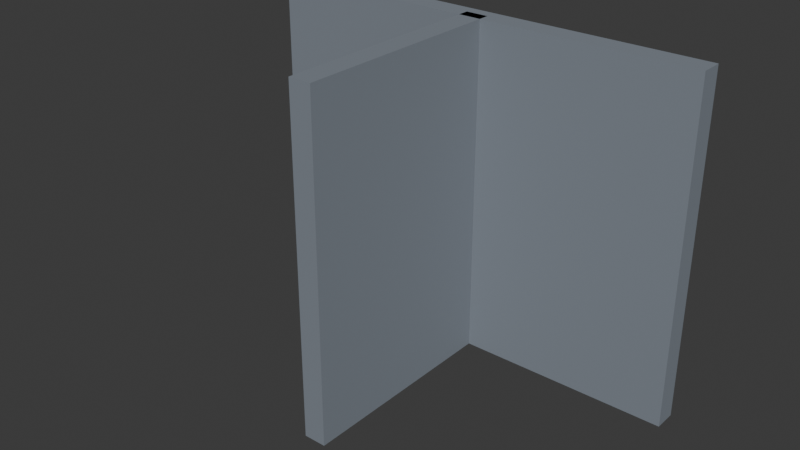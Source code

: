 # Source: wall_t_junction.blend  (saved by Blender 5.2.44; exported with 4.5.12 LTS)
import bpy
from mathutils import Matrix  # noqa: F401  (used for matrix-valued properties, if any)

bpy.ops.wm.read_factory_settings(use_empty=True)
scene = bpy.context.scene
scene.name = 'Scene'

# ---- collections
col_collection = bpy.data.collections.new('Collection'); scene.collection.children.link(col_collection)
col_geometry = bpy.data.collections.new('Geometry'); scene.collection.children.link(col_geometry)
col_authoringhelpers = bpy.data.collections.new('AuthoringHelpers'); scene.collection.children.link(col_authoringhelpers)

# ---- materials (node trees are filled in below, after node groups)
mat_ssv0_bulkhead = bpy.data.materials.new('SSV0_BULKHEAD')
mat_ssv0_bulkhead.diffuse_color = (0.22, 0.25, 0.29, 1.0)

# ---- material node trees
mat_ssv0_bulkhead.use_nodes = True; mat_ssv0_bulkhead.node_tree.nodes.clear()
_N = mat_ssv0_bulkhead.node_tree.nodes; _L = mat_ssv0_bulkhead.node_tree.links
n0 = _N.new('ShaderNodeBsdfPrincipled'); n0.name = 'Principled BSDF'; n0.location = (10, 300)
n0.inputs[0].default_value = (0.22, 0.25, 0.29, 1.0)
n0.inputs[2].default_value = 0.7
n0.inputs[10].default_value = 0.005
n1 = _N.new('ShaderNodeOutputMaterial'); n1.name = 'Material Output'; n1.location = (300, 300)
_L.new(n0.outputs[0], n1.inputs[0])
n1.is_active_output = True

# ---- world
world_world = bpy.data.worlds.new('World'); scene.world = world_world
world_world.use_nodes = True; world_world.node_tree.nodes.clear()
_N = world_world.node_tree.nodes; _L = world_world.node_tree.links
n0 = _N.new('ShaderNodeOutputWorld'); n0.name = 'World Output'; n0.location = (200, 100)
n1 = _N.new('ShaderNodeBackground'); n1.name = 'Background'; n1.location = (-200, 100)
n1.inputs[0].default_value = (0.05088, 0.05088, 0.05088, 1.0)
_L.new(n1.outputs[0], n0.inputs[0])
n0.is_active_output = True
world_world.color = (0.05088, 0.05088, 0.05088)
world_world.sun_shadow_jitter_overblur = 0.0

# ---- meshes
me_cube_009 = bpy.data.meshes.new('Cube.009')
me_cube_009.from_pydata([(-0.1, -1.0, -1.5), (-0.1, -1.0, 1.5), (-0.1, 1.0, -1.5), (-0.1, 1.0, 1.5), (0.1, -1.0, -1.5), (0.1, -1.0, 1.5), (0.1, 1.0, -1.5), (0.1, 1.0, 1.5)], [], [(0, 1, 3, 2), (2, 3, 7, 6), (6, 7, 5, 4), (4, 5, 1, 0), (2, 6, 4, 0), (7, 3, 1, 5)])
_uv = me_cube_009.uv_layers.new(name='UVMap')
_uv.uv.foreach_set('vector', [0.375, 0.0, 0.625, 0.0, 0.625, 0.25, 0.375, 0.25, 0.375, 0.25, 0.625, 0.25, 0.625, 0.5, 0.375, 0.5, 0.375, 0.5, 0.625, 0.5, 0.625, 0.75, 0.375, 0.75, 0.375, 0.75, 0.625, 0.75, 0.625, 1.0, 0.375, 1.0, 0.125, 0.5, 0.375, 0.5, 0.375, 0.75, 0.125, 0.75, 0.625, 0.5, 0.875, 0.5, 0.875, 0.75, 0.625, 0.75])
me_cube_009.materials.append(mat_ssv0_bulkhead)
me_cube_009.update()
me_cube_010 = bpy.data.meshes.new('Cube.010')
me_cube_010.from_pydata([(-1.0, -0.1, -1.5), (-1.0, -0.1, 1.5), (-1.0, 0.1, -1.5), (-1.0, 0.1, 1.5), (1.0, -0.1, -1.5), (1.0, -0.1, 1.5), (1.0, 0.1, -1.5), (1.0, 0.1, 1.5)], [], [(0, 1, 3, 2), (2, 3, 7, 6), (6, 7, 5, 4), (4, 5, 1, 0), (2, 6, 4, 0), (7, 3, 1, 5)])
_uv = me_cube_010.uv_layers.new(name='UVMap')
_uv.uv.foreach_set('vector', [0.375, 0.0, 0.625, 0.0, 0.625, 0.25, 0.375, 0.25, 0.375, 0.25, 0.625, 0.25, 0.625, 0.5, 0.375, 0.5, 0.375, 0.5, 0.625, 0.5, 0.625, 0.75, 0.375, 0.75, 0.375, 0.75, 0.625, 0.75, 0.625, 1.0, 0.375, 1.0, 0.125, 0.5, 0.375, 0.5, 0.375, 0.75, 0.125, 0.75, 0.625, 0.5, 0.875, 0.5, 0.875, 0.75, 0.625, 0.75])
me_cube_010.materials.append(mat_ssv0_bulkhead)
me_cube_010.update()
me_cube_011 = bpy.data.meshes.new('Cube.011')
me_cube_011.from_pydata([(-1.0, -0.1, -1.5), (-1.0, -0.1, 1.5), (-1.0, 0.1, -1.5), (-1.0, 0.1, 1.5), (1.0, -0.1, -1.5), (1.0, -0.1, 1.5), (1.0, 0.1, -1.5), (1.0, 0.1, 1.5)], [], [(0, 1, 3, 2), (2, 3, 7, 6), (6, 7, 5, 4), (4, 5, 1, 0), (2, 6, 4, 0), (7, 3, 1, 5)])
_uv = me_cube_011.uv_layers.new(name='UVMap')
_uv.uv.foreach_set('vector', [0.375, 0.0, 0.625, 0.0, 0.625, 0.25, 0.375, 0.25, 0.375, 0.25, 0.625, 0.25, 0.625, 0.5, 0.375, 0.5, 0.375, 0.5, 0.625, 0.5, 0.625, 0.75, 0.375, 0.75, 0.375, 0.75, 0.625, 0.75, 0.625, 1.0, 0.375, 1.0, 0.125, 0.5, 0.375, 0.5, 0.375, 0.75, 0.125, 0.75, 0.625, 0.5, 0.875, 0.5, 0.875, 0.75, 0.625, 0.75])
me_cube_011.materials.append(mat_ssv0_bulkhead)
me_cube_011.update()
me_cube = bpy.data.meshes.new('Cube')
me_cube.from_pydata([(-0.1, -1.0, -1.5), (-0.1, -1.0, 1.5), (-0.1, 1.0, -1.5), (-0.1, 1.0, 1.5), (0.1, -1.0, -1.5), (0.1, -1.0, 1.5), (0.1, 1.0, -1.5), (0.1, 1.0, 1.5)], [], [(0, 1, 3, 2), (2, 3, 7, 6), (6, 7, 5, 4), (4, 5, 1, 0), (2, 6, 4, 0), (7, 3, 1, 5)])
_uv = me_cube.uv_layers.new(name='UVMap')
_uv.uv.foreach_set('vector', [0.375, 0.0, 0.625, 0.0, 0.625, 0.25, 0.375, 0.25, 0.375, 0.25, 0.625, 0.25, 0.625, 0.5, 0.375, 0.5, 0.375, 0.5, 0.625, 0.5, 0.625, 0.75, 0.375, 0.75, 0.375, 0.75, 0.625, 0.75, 0.625, 1.0, 0.375, 1.0, 0.125, 0.5, 0.375, 0.5, 0.375, 0.75, 0.125, 0.75, 0.625, 0.5, 0.875, 0.5, 0.875, 0.75, 0.625, 0.75])
me_cube.update()
me_cube_007 = bpy.data.meshes.new('Cube.007')
me_cube_007.from_pydata([(-1.0, -0.1, -1.5), (-1.0, -0.1, 1.5), (-1.0, 0.1, -1.5), (-1.0, 0.1, 1.5), (1.0, -0.1, -1.5), (1.0, -0.1, 1.5), (1.0, 0.1, -1.5), (1.0, 0.1, 1.5)], [], [(0, 1, 3, 2), (2, 3, 7, 6), (6, 7, 5, 4), (4, 5, 1, 0), (2, 6, 4, 0), (7, 3, 1, 5)])
_uv = me_cube_007.uv_layers.new(name='UVMap')
_uv.uv.foreach_set('vector', [0.375, 0.0, 0.625, 0.0, 0.625, 0.25, 0.375, 0.25, 0.375, 0.25, 0.625, 0.25, 0.625, 0.5, 0.375, 0.5, 0.375, 0.5, 0.625, 0.5, 0.625, 0.75, 0.375, 0.75, 0.375, 0.75, 0.625, 0.75, 0.625, 1.0, 0.375, 1.0, 0.125, 0.5, 0.375, 0.5, 0.375, 0.75, 0.125, 0.75, 0.625, 0.5, 0.875, 0.5, 0.875, 0.75, 0.625, 0.75])
me_cube_007.update()
me_cube_008 = bpy.data.meshes.new('Cube.008')
me_cube_008.from_pydata([(-1.0, -0.1, -1.5), (-1.0, -0.1, 1.5), (-1.0, 0.1, -1.5), (-1.0, 0.1, 1.5), (1.0, -0.1, -1.5), (1.0, -0.1, 1.5), (1.0, 0.1, -1.5), (1.0, 0.1, 1.5)], [], [(0, 1, 3, 2), (2, 3, 7, 6), (6, 7, 5, 4), (4, 5, 1, 0), (2, 6, 4, 0), (7, 3, 1, 5)])
_uv = me_cube_008.uv_layers.new(name='UVMap')
_uv.uv.foreach_set('vector', [0.375, 0.0, 0.625, 0.0, 0.625, 0.25, 0.375, 0.25, 0.375, 0.25, 0.625, 0.25, 0.625, 0.5, 0.375, 0.5, 0.375, 0.5, 0.625, 0.5, 0.625, 0.75, 0.375, 0.75, 0.375, 0.75, 0.625, 0.75, 0.625, 1.0, 0.375, 1.0, 0.125, 0.5, 0.375, 0.5, 0.375, 0.75, 0.125, 0.75, 0.625, 0.5, 0.875, 0.5, 0.875, 0.75, 0.625, 0.75])
me_cube_008.update()

# ---- objects
ob_moduleroot_wall_t_junction = bpy.data.objects.new('ModuleRoot_wall_t_junction', None)
ob_module_wall_t_junction = bpy.data.objects.new('Module_wall_t_junction', None)
ob_sock_wall_face_east_01 = bpy.data.objects.new('SOCK_wall_face_east_01', None)
ob_sock_wall_face_north_01 = bpy.data.objects.new('SOCK_wall_face_north_01', None)
ob_sock_wall_face_west_01 = bpy.data.objects.new('SOCK_wall_face_west_01', None)
ob_visualray_north = bpy.data.objects.new('VisualRay_North', me_cube_009)
ob_visualray_east = bpy.data.objects.new('VisualRay_East', me_cube_010)
ob_visualray_west = bpy.data.objects.new('VisualRay_West', me_cube_011)
ob_origin = bpy.data.objects.new('Origin', None)
ob_anchor_floorcenter = bpy.data.objects.new('Anchor_FloorCenter', None)
ob_anchor_sock_wall_face_north_01 = bpy.data.objects.new('Anchor_SOCK_wall_face_north_01', None)
ob_anchor_sock_wall_face_east_01 = bpy.data.objects.new('Anchor_SOCK_wall_face_east_01', None)
ob_anchor_sock_wall_face_west_01 = bpy.data.objects.new('Anchor_SOCK_wall_face_west_01', None)
ob_collisionray_north = bpy.data.objects.new('CollisionRay_North', me_cube)
ob_collisionray_east = bpy.data.objects.new('CollisionRay_East', me_cube_007)
ob_collisionray_west = bpy.data.objects.new('CollisionRay_West', me_cube_008)

# ---- transforms, parenting, visibility, modifiers, constraints
ob_moduleroot_wall_t_junction.location = (0.0, 0.0, 0.0)
ob_module_wall_t_junction.parent = ob_moduleroot_wall_t_junction
ob_module_wall_t_junction.location = (0.0, 0.0, 0.0)
ob_module_wall_t_junction.rotation_mode = 'QUATERNION'
ob_module_wall_t_junction.rotation_quaternion = (1.0, 0.0, 0.0, 0.0)
ob_module_wall_t_junction.empty_display_size = 0.001
ob_sock_wall_face_east_01.parent = ob_moduleroot_wall_t_junction
ob_sock_wall_face_east_01.location = (2.0, 0.0, 0.0)
ob_sock_wall_face_east_01.rotation_mode = 'QUATERNION'
ob_sock_wall_face_east_01.rotation_quaternion = (0.7071, 0.0, 0.0, -0.7071)
ob_sock_wall_face_east_01.scale = (1.0, 1.0, 1.0)
ob_sock_wall_face_east_01.empty_display_size = 0.8
ob_sock_wall_face_north_01.parent = ob_moduleroot_wall_t_junction
ob_sock_wall_face_north_01.location = (0.0, 2.0, 0.0)
ob_sock_wall_face_north_01.rotation_mode = 'QUATERNION'
ob_sock_wall_face_north_01.rotation_quaternion = (1.0, 0.0, 0.0, 0.0)
ob_sock_wall_face_north_01.empty_display_size = 0.8
ob_sock_wall_face_west_01.parent = ob_moduleroot_wall_t_junction
ob_sock_wall_face_west_01.location = (-2.0, 0.0, 0.0)
ob_sock_wall_face_west_01.rotation_mode = 'QUATERNION'
ob_sock_wall_face_west_01.rotation_quaternion = (0.7071, 0.0, 0.0, 0.7071)
ob_sock_wall_face_west_01.scale = (1.0, 1.0, 1.0)
ob_sock_wall_face_west_01.empty_display_size = 0.8
ob_visualray_north.parent = ob_moduleroot_wall_t_junction
ob_visualray_north.location = (0.0, -1.0, 1.5)
ob_visualray_east.parent = ob_moduleroot_wall_t_junction
ob_visualray_east.location = (1.0, 0.0, 1.5)
ob_visualray_west.parent = ob_moduleroot_wall_t_junction
ob_visualray_west.location = (-1.0, 0.0, 1.5)
ob_origin.parent = ob_moduleroot_wall_t_junction
ob_origin.location = (0.0, 0.0, 0.0)
ob_origin.empty_display_size = 0.5
ob_anchor_floorcenter.parent = ob_moduleroot_wall_t_junction
ob_anchor_floorcenter.location = (0.0, 0.0, 0.0)
ob_anchor_floorcenter.empty_display_size = 0.3
ob_anchor_sock_wall_face_north_01.parent = ob_moduleroot_wall_t_junction
ob_anchor_sock_wall_face_north_01.location = (0.0, -2.0, 0.0)
ob_anchor_sock_wall_face_north_01.empty_display_type = 'ARROWS'
ob_anchor_sock_wall_face_north_01.empty_display_size = 0.3
ob_anchor_sock_wall_face_east_01.parent = ob_moduleroot_wall_t_junction
ob_anchor_sock_wall_face_east_01.location = (2.0, 0.0, 0.0)
ob_anchor_sock_wall_face_east_01.empty_display_type = 'ARROWS'
ob_anchor_sock_wall_face_east_01.empty_display_size = 0.3
ob_anchor_sock_wall_face_west_01.parent = ob_moduleroot_wall_t_junction
ob_anchor_sock_wall_face_west_01.location = (-2.0, 0.0, 0.0)
ob_anchor_sock_wall_face_west_01.empty_display_type = 'ARROWS'
ob_anchor_sock_wall_face_west_01.empty_display_size = 0.3
ob_collisionray_north.parent = ob_moduleroot_wall_t_junction
ob_collisionray_north.location = (0.0, -1.0, 1.5)
ob_collisionray_north.hide_render = True
ob_collisionray_north.display_type = 'WIRE'
ob_collisionray_east.parent = ob_moduleroot_wall_t_junction
ob_collisionray_east.location = (1.0, 0.0, 1.5)
ob_collisionray_east.hide_render = True
ob_collisionray_east.display_type = 'WIRE'
ob_collisionray_west.parent = ob_moduleroot_wall_t_junction
ob_collisionray_west.location = (-1.0, 0.0, 1.5)
ob_collisionray_west.hide_render = True
ob_collisionray_west.display_type = 'WIRE'

# ---- collection membership
scene.collection.objects.link(ob_moduleroot_wall_t_junction)
col_geometry.objects.link(ob_module_wall_t_junction)
col_geometry.objects.link(ob_sock_wall_face_east_01)
col_geometry.objects.link(ob_sock_wall_face_north_01)
col_geometry.objects.link(ob_sock_wall_face_west_01)
col_geometry.objects.link(ob_visualray_north)
col_geometry.objects.link(ob_visualray_east)
col_geometry.objects.link(ob_visualray_west)
col_authoringhelpers.objects.link(ob_origin)
col_authoringhelpers.objects.link(ob_anchor_floorcenter)
col_authoringhelpers.objects.link(ob_anchor_sock_wall_face_north_01)
col_authoringhelpers.objects.link(ob_anchor_sock_wall_face_east_01)
col_authoringhelpers.objects.link(ob_anchor_sock_wall_face_west_01)
col_authoringhelpers.objects.link(ob_collisionray_north)
col_authoringhelpers.objects.link(ob_collisionray_east)
col_authoringhelpers.objects.link(ob_collisionray_west)

# ---- scene / render settings (as saved in the file)
scene.frame_start = 1; scene.frame_end = 250; scene.frame_set(1)
scene.render.engine = 'BLENDER_EEVEE_NEXT'
scene.render.bake_bias = 0.0
scene.render.bake_samples = 0
scene.render.compositor_device = 'GPU'
scene.eevee.use_volume_custom_range = False
scene.eevee.fast_gi_thickness_near = 0.1
scene.eevee.fast_gi_thickness_far = 0.0
scene.eevee.ray_tracing_options.screen_trace_thickness = 0.1
bpy.context.view_layer.update()

# ---- added for rendering (the .blend has no active camera and no usable light): camera, sun
cam_auto = bpy.data.cameras.new('AutoCamera')
cam_auto.lens = 50.0
cam_auto.sensor_width = 36.0
cam_auto.clip_end = 1000.0
ob_auto_camera = bpy.data.objects.new('AutoCamera', cam_auto)
scene.collection.objects.link(ob_auto_camera)
ob_auto_camera.location = (5.01758, -6.9711, 5.51407)
ob_auto_camera.rotation_euler = (1.09748, -7.21219e-08, 0.694738)
scene.camera = ob_auto_camera
light_auto_sun = bpy.data.lights.new('AutoSun', 'SUN')
light_auto_sun.energy = 3.0
light_auto_sun.angle = 0.0523599
ob_auto_sun = bpy.data.objects.new('AutoSun', light_auto_sun)
scene.collection.objects.link(ob_auto_sun)
ob_auto_sun.rotation_euler = (0.872665, 0.174533, 0.523599)
bpy.context.view_layer.update()
